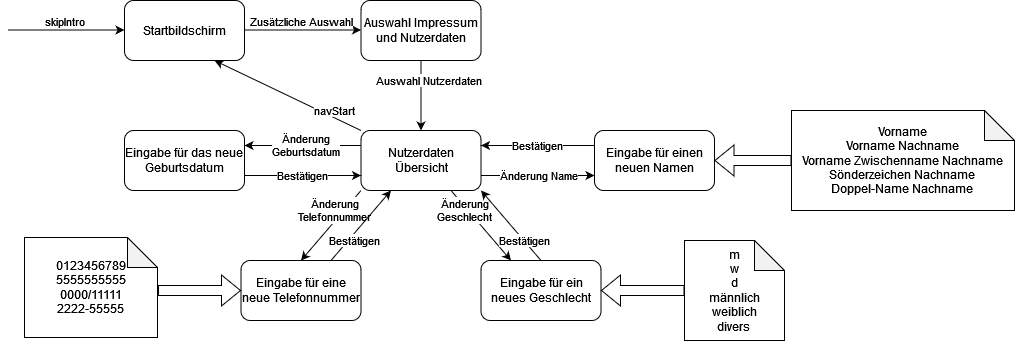

The diagram above was exported from draw.io. Its source (the exported page's mxGraphModel, read from the mxfile embedded in the PNG):
<mxGraphModel dx="1022" dy="420" grid="1" gridSize="10" guides="1" tooltips="1" connect="1" arrows="1" fold="1" page="1" pageScale="1" pageWidth="827" pageHeight="1169" math="0" shadow="0">
  <root>
    <mxCell id="0" />
    <mxCell id="1" parent="0" />
    <mxCell id="wtB3Fk8vmNVIdTh7e46a-10" value="Startbildschirm" style="rounded=1;whiteSpace=wrap;html=1;" parent="1" vertex="1">
      <mxGeometry x="160" y="80" width="120" height="60" as="geometry" />
    </mxCell>
    <mxCell id="wtB3Fk8vmNVIdTh7e46a-11" style="edgeStyle=orthogonalEdgeStyle;rounded=0;orthogonalLoop=1;jettySize=auto;html=1;exitX=1;exitY=0.5;exitDx=0;exitDy=0;entryX=0;entryY=0.5;entryDx=0;entryDy=0;" parent="1" edge="1">
      <mxGeometry relative="1" as="geometry">
        <mxPoint x="43.5" y="109.5" as="sourcePoint" />
        <mxPoint x="160" y="109.5" as="targetPoint" />
      </mxGeometry>
    </mxCell>
    <mxCell id="wtB3Fk8vmNVIdTh7e46a-12" value="skipIntro" style="edgeLabel;html=1;align=center;verticalAlign=middle;resizable=0;points=[];" parent="wtB3Fk8vmNVIdTh7e46a-11" vertex="1" connectable="0">
      <mxGeometry x="-0.3391" y="-4" relative="1" as="geometry">
        <mxPoint x="18" y="-13" as="offset" />
      </mxGeometry>
    </mxCell>
    <mxCell id="wtB3Fk8vmNVIdTh7e46a-13" value="Auswahl Impressum und Nutzerdaten" style="rounded=1;whiteSpace=wrap;html=1;" parent="1" vertex="1">
      <mxGeometry x="396.5" y="80" width="120" height="60" as="geometry" />
    </mxCell>
    <mxCell id="wtB3Fk8vmNVIdTh7e46a-14" style="edgeStyle=orthogonalEdgeStyle;rounded=0;orthogonalLoop=1;jettySize=auto;html=1;exitX=1;exitY=0.5;exitDx=0;exitDy=0;entryX=0;entryY=0.5;entryDx=0;entryDy=0;" parent="1" edge="1">
      <mxGeometry relative="1" as="geometry">
        <mxPoint x="280" y="109.5" as="sourcePoint" />
        <mxPoint x="396.5" y="109.5" as="targetPoint" />
      </mxGeometry>
    </mxCell>
    <mxCell id="wtB3Fk8vmNVIdTh7e46a-15" value="Zusätzliche Auswahl" style="edgeLabel;html=1;align=center;verticalAlign=middle;resizable=0;points=[];" parent="wtB3Fk8vmNVIdTh7e46a-14" vertex="1" connectable="0">
      <mxGeometry x="-0.3391" y="-4" relative="1" as="geometry">
        <mxPoint x="18" y="-13" as="offset" />
      </mxGeometry>
    </mxCell>
    <mxCell id="wtB3Fk8vmNVIdTh7e46a-21" value="navStart" style="rounded=0;orthogonalLoop=1;jettySize=auto;html=1;exitX=0;exitY=0;exitDx=0;exitDy=0;entryX=0.75;entryY=1;entryDx=0;entryDy=0;" parent="1" source="wtB3Fk8vmNVIdTh7e46a-18" target="wtB3Fk8vmNVIdTh7e46a-10" edge="1">
      <mxGeometry x="-0.5993" y="-7" relative="1" as="geometry">
        <mxPoint y="1" as="offset" />
      </mxGeometry>
    </mxCell>
    <mxCell id="wtB3Fk8vmNVIdTh7e46a-26" value="&lt;div&gt;Änderung&lt;/div&gt;&lt;div&gt;Geburtsdatum&lt;/div&gt;" style="edgeStyle=none;rounded=0;orthogonalLoop=1;jettySize=auto;html=1;exitX=0;exitY=0.25;exitDx=0;exitDy=0;entryX=1;entryY=0.25;entryDx=0;entryDy=0;" parent="1" source="wtB3Fk8vmNVIdTh7e46a-18" target="wtB3Fk8vmNVIdTh7e46a-24" edge="1">
      <mxGeometry x="-0.03" relative="1" as="geometry">
        <mxPoint x="1" as="offset" />
      </mxGeometry>
    </mxCell>
    <mxCell id="wtB3Fk8vmNVIdTh7e46a-30" value="Änderung Name" style="edgeStyle=none;rounded=0;orthogonalLoop=1;jettySize=auto;html=1;exitX=1;exitY=0.75;exitDx=0;exitDy=0;entryX=0;entryY=0.75;entryDx=0;entryDy=0;" parent="1" source="wtB3Fk8vmNVIdTh7e46a-18" target="wtB3Fk8vmNVIdTh7e46a-23" edge="1">
      <mxGeometry relative="1" as="geometry" />
    </mxCell>
    <mxCell id="aIMdl4w8zxP14cOV1jA3-10" value="&lt;div&gt;Änderung&lt;/div&gt;&lt;div&gt;Telefonnummer&lt;/div&gt;" style="rounded=0;orthogonalLoop=1;jettySize=auto;html=1;exitX=0;exitY=1;exitDx=0;exitDy=0;entryX=0.5;entryY=0;entryDx=0;entryDy=0;" parent="1" source="wtB3Fk8vmNVIdTh7e46a-18" target="aIMdl4w8zxP14cOV1jA3-1" edge="1">
      <mxGeometry x="-0.2965" y="-7" relative="1" as="geometry">
        <mxPoint as="offset" />
      </mxGeometry>
    </mxCell>
    <mxCell id="aIMdl4w8zxP14cOV1jA3-12" value="&lt;div&gt;Änderung&lt;/div&gt;&lt;div&gt;Geschlecht&lt;br&gt;&lt;/div&gt;" style="edgeStyle=none;rounded=0;orthogonalLoop=1;jettySize=auto;html=1;exitX=0.75;exitY=1;exitDx=0;exitDy=0;entryX=0.25;entryY=0;entryDx=0;entryDy=0;" parent="1" source="wtB3Fk8vmNVIdTh7e46a-18" target="aIMdl4w8zxP14cOV1jA3-2" edge="1">
      <mxGeometry x="-0.48" y="-3" relative="1" as="geometry">
        <mxPoint as="offset" />
      </mxGeometry>
    </mxCell>
    <mxCell id="wtB3Fk8vmNVIdTh7e46a-18" value="Nutzerdaten Übersicht" style="rounded=1;whiteSpace=wrap;html=1;" parent="1" vertex="1">
      <mxGeometry x="396.5" y="210" width="120" height="60" as="geometry" />
    </mxCell>
    <mxCell id="wtB3Fk8vmNVIdTh7e46a-19" style="edgeStyle=orthogonalEdgeStyle;rounded=0;orthogonalLoop=1;jettySize=auto;html=1;exitX=0.5;exitY=1;exitDx=0;exitDy=0;entryX=0.5;entryY=0;entryDx=0;entryDy=0;" parent="1" source="wtB3Fk8vmNVIdTh7e46a-13" target="wtB3Fk8vmNVIdTh7e46a-18" edge="1">
      <mxGeometry relative="1" as="geometry">
        <mxPoint x="516.5" y="109.5" as="sourcePoint" />
        <mxPoint x="633" y="109.5" as="targetPoint" />
      </mxGeometry>
    </mxCell>
    <mxCell id="wtB3Fk8vmNVIdTh7e46a-20" value="Auswahl Nutzerdaten" style="edgeLabel;html=1;align=center;verticalAlign=middle;resizable=0;points=[];" parent="wtB3Fk8vmNVIdTh7e46a-19" vertex="1" connectable="0">
      <mxGeometry x="-0.3391" y="-4" relative="1" as="geometry">
        <mxPoint x="11" y="-4" as="offset" />
      </mxGeometry>
    </mxCell>
    <mxCell id="wtB3Fk8vmNVIdTh7e46a-31" value="Bestätigen" style="edgeStyle=none;rounded=0;orthogonalLoop=1;jettySize=auto;html=1;exitX=0;exitY=0.25;exitDx=0;exitDy=0;entryX=1;entryY=0.25;entryDx=0;entryDy=0;" parent="1" source="wtB3Fk8vmNVIdTh7e46a-23" target="wtB3Fk8vmNVIdTh7e46a-18" edge="1">
      <mxGeometry relative="1" as="geometry" />
    </mxCell>
    <mxCell id="wtB3Fk8vmNVIdTh7e46a-23" value="Eingabe für einen neuen Namen" style="rounded=1;whiteSpace=wrap;html=1;" parent="1" vertex="1">
      <mxGeometry x="630" y="210" width="120" height="60" as="geometry" />
    </mxCell>
    <mxCell id="wtB3Fk8vmNVIdTh7e46a-27" value="Bestätigen" style="edgeStyle=none;rounded=0;orthogonalLoop=1;jettySize=auto;html=1;exitX=1;exitY=0.75;exitDx=0;exitDy=0;entryX=0;entryY=0.75;entryDx=0;entryDy=0;" parent="1" source="wtB3Fk8vmNVIdTh7e46a-24" target="wtB3Fk8vmNVIdTh7e46a-18" edge="1">
      <mxGeometry relative="1" as="geometry" />
    </mxCell>
    <mxCell id="wtB3Fk8vmNVIdTh7e46a-24" value="Eingabe für das neue Geburtsdatum" style="rounded=1;whiteSpace=wrap;html=1;" parent="1" vertex="1">
      <mxGeometry x="160" y="210" width="120" height="60" as="geometry" />
    </mxCell>
    <mxCell id="wtB3Fk8vmNVIdTh7e46a-36" style="edgeStyle=none;shape=flexArrow;rounded=0;orthogonalLoop=1;jettySize=auto;html=1;exitX=0;exitY=0.5;exitDx=0;exitDy=0;exitPerimeter=0;entryX=1;entryY=0.5;entryDx=0;entryDy=0;" parent="1" source="wtB3Fk8vmNVIdTh7e46a-33" target="wtB3Fk8vmNVIdTh7e46a-23" edge="1">
      <mxGeometry relative="1" as="geometry" />
    </mxCell>
    <mxCell id="wtB3Fk8vmNVIdTh7e46a-33" value="&lt;div&gt;Vorname&lt;/div&gt;&lt;div&gt;Vorname Nachname&lt;/div&gt;&lt;div&gt;Vorname Zwischenname Nachname&lt;br&gt;&lt;/div&gt;&lt;div&gt;Sönderzeichen Nachname&lt;/div&gt;&lt;div&gt;Doppel-Name Nachname&lt;br&gt;&lt;/div&gt;" style="shape=note;whiteSpace=wrap;html=1;backgroundOutline=1;darkOpacity=0.05;" parent="1" vertex="1">
      <mxGeometry x="827" y="190" width="223" height="100" as="geometry" />
    </mxCell>
    <mxCell id="aIMdl4w8zxP14cOV1jA3-11" value="Bestätigen" style="rounded=0;orthogonalLoop=1;jettySize=auto;html=1;exitX=0.75;exitY=0;exitDx=0;exitDy=0;entryX=0.25;entryY=1;entryDx=0;entryDy=0;" parent="1" source="aIMdl4w8zxP14cOV1jA3-1" target="wtB3Fk8vmNVIdTh7e46a-18" edge="1">
      <mxGeometry x="-0.3388" y="-5" relative="1" as="geometry">
        <mxPoint as="offset" />
      </mxGeometry>
    </mxCell>
    <mxCell id="aIMdl4w8zxP14cOV1jA3-1" value="Eingabe für eine neue Telefonnummer " style="rounded=1;whiteSpace=wrap;html=1;" parent="1" vertex="1">
      <mxGeometry x="276.5" y="340" width="120" height="60" as="geometry" />
    </mxCell>
    <mxCell id="aIMdl4w8zxP14cOV1jA3-13" value="Bestätigen" style="edgeStyle=none;rounded=0;orthogonalLoop=1;jettySize=auto;html=1;exitX=0.5;exitY=0;exitDx=0;exitDy=0;entryX=1;entryY=1;entryDx=0;entryDy=0;" parent="1" source="aIMdl4w8zxP14cOV1jA3-2" target="wtB3Fk8vmNVIdTh7e46a-18" edge="1">
      <mxGeometry x="-0.4376" relative="1" as="geometry">
        <mxPoint as="offset" />
      </mxGeometry>
    </mxCell>
    <mxCell id="aIMdl4w8zxP14cOV1jA3-2" value="Eingabe für ein neues Geschlecht " style="rounded=1;whiteSpace=wrap;html=1;" parent="1" vertex="1">
      <mxGeometry x="516.5" y="340" width="120" height="60" as="geometry" />
    </mxCell>
    <mxCell id="aIMdl4w8zxP14cOV1jA3-3" value="&lt;div&gt;m&lt;/div&gt;&lt;div&gt;w&lt;/div&gt;&lt;div&gt;d&lt;/div&gt;&lt;div&gt;männlich&lt;/div&gt;&lt;div&gt;weiblich&lt;/div&gt;&lt;div&gt;divers&lt;br&gt;&lt;/div&gt;" style="shape=note;whiteSpace=wrap;html=1;backgroundOutline=1;darkOpacity=0.05;" parent="1" vertex="1">
      <mxGeometry x="720" y="320" width="100" height="100" as="geometry" />
    </mxCell>
    <mxCell id="aIMdl4w8zxP14cOV1jA3-4" value="&lt;div&gt;0123456789&lt;/div&gt;&lt;div&gt;5555555555&lt;/div&gt;&lt;div&gt;0000/11111&lt;/div&gt;&lt;div&gt;2222-55555&lt;br&gt;&lt;/div&gt;" style="shape=note;whiteSpace=wrap;html=1;backgroundOutline=1;darkOpacity=0.05;" parent="1" vertex="1">
      <mxGeometry x="60" y="317" width="133" height="100" as="geometry" />
    </mxCell>
    <mxCell id="aIMdl4w8zxP14cOV1jA3-5" style="edgeStyle=none;shape=flexArrow;rounded=0;orthogonalLoop=1;jettySize=auto;html=1;exitX=0;exitY=0.5;exitDx=0;exitDy=0;exitPerimeter=0;entryX=1;entryY=0.5;entryDx=0;entryDy=0;fontStyle=1" parent="1" source="aIMdl4w8zxP14cOV1jA3-3" target="aIMdl4w8zxP14cOV1jA3-2" edge="1">
      <mxGeometry relative="1" as="geometry">
        <mxPoint x="713.5" y="369.5" as="sourcePoint" />
        <mxPoint x="636.5" y="369.5" as="targetPoint" />
      </mxGeometry>
    </mxCell>
    <mxCell id="aIMdl4w8zxP14cOV1jA3-6" style="edgeStyle=none;shape=flexArrow;rounded=0;orthogonalLoop=1;jettySize=auto;html=1;exitX=1.004;exitY=0.53;exitDx=0;exitDy=0;exitPerimeter=0;entryX=0;entryY=0.5;entryDx=0;entryDy=0;" parent="1" source="aIMdl4w8zxP14cOV1jA3-4" target="aIMdl4w8zxP14cOV1jA3-1" edge="1">
      <mxGeometry relative="1" as="geometry">
        <mxPoint x="270" y="400" as="sourcePoint" />
        <mxPoint x="193" y="400" as="targetPoint" />
      </mxGeometry>
    </mxCell>
  </root>
</mxGraphModel>